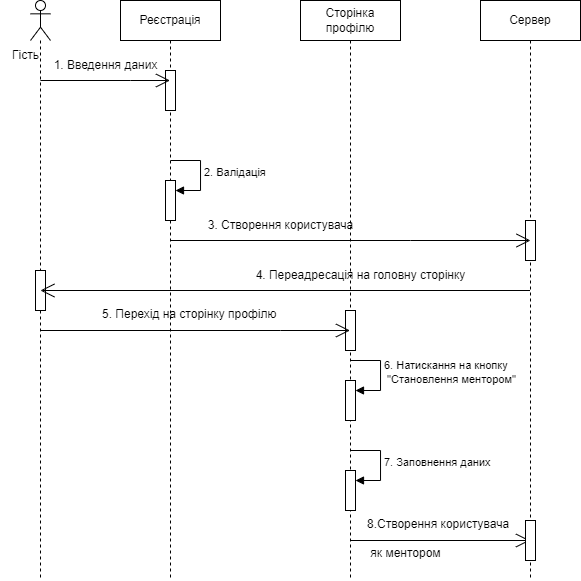

The diagram above was exported from draw.io. Its source (the exported page's mxGraphModel, read from the mxfile embedded in the PNG):
<mxGraphModel dx="819" dy="422" grid="1" gridSize="10" guides="1" tooltips="1" connect="1" arrows="1" fold="1" page="1" pageScale="1" pageWidth="850" pageHeight="1100" math="0" shadow="0">
  <root>
    <mxCell id="0" />
    <mxCell id="1" parent="0" />
    <mxCell id="hHpwCDdiArrs0bl6PDeu-2" value="Реєстрація" style="shape=umlLifeline;perimeter=lifelinePerimeter;whiteSpace=wrap;html=1;container=1;dropTarget=0;collapsible=0;recursiveResize=0;outlineConnect=0;portConstraint=eastwest;newEdgeStyle={&quot;edgeStyle&quot;:&quot;elbowEdgeStyle&quot;,&quot;elbow&quot;:&quot;vertical&quot;,&quot;curved&quot;:0,&quot;rounded&quot;:0};" vertex="1" parent="1">
      <mxGeometry x="180" y="100" width="100" height="580" as="geometry" />
    </mxCell>
    <mxCell id="hHpwCDdiArrs0bl6PDeu-6" value="" style="html=1;points=[];perimeter=orthogonalPerimeter;outlineConnect=0;targetShapes=umlLifeline;portConstraint=eastwest;newEdgeStyle={&quot;edgeStyle&quot;:&quot;elbowEdgeStyle&quot;,&quot;elbow&quot;:&quot;vertical&quot;,&quot;curved&quot;:0,&quot;rounded&quot;:0};" vertex="1" parent="hHpwCDdiArrs0bl6PDeu-2">
      <mxGeometry x="45" y="70" width="10" height="40" as="geometry" />
    </mxCell>
    <mxCell id="hHpwCDdiArrs0bl6PDeu-14" value="" style="html=1;points=[];perimeter=orthogonalPerimeter;outlineConnect=0;targetShapes=umlLifeline;portConstraint=eastwest;newEdgeStyle={&quot;edgeStyle&quot;:&quot;elbowEdgeStyle&quot;,&quot;elbow&quot;:&quot;vertical&quot;,&quot;curved&quot;:0,&quot;rounded&quot;:0};" vertex="1" parent="hHpwCDdiArrs0bl6PDeu-2">
      <mxGeometry x="45" y="180" width="10" height="40" as="geometry" />
    </mxCell>
    <mxCell id="hHpwCDdiArrs0bl6PDeu-15" value="2. Валідація" style="html=1;align=left;spacingLeft=2;endArrow=block;rounded=0;edgeStyle=orthogonalEdgeStyle;curved=0;rounded=0;" edge="1" target="hHpwCDdiArrs0bl6PDeu-14" parent="hHpwCDdiArrs0bl6PDeu-2">
      <mxGeometry relative="1" as="geometry">
        <mxPoint x="50" y="160" as="sourcePoint" />
        <Array as="points">
          <mxPoint x="80" y="190" />
        </Array>
      </mxGeometry>
    </mxCell>
    <mxCell id="hHpwCDdiArrs0bl6PDeu-3" value="Сторінка профілю" style="shape=umlLifeline;perimeter=lifelinePerimeter;whiteSpace=wrap;html=1;container=1;dropTarget=0;collapsible=0;recursiveResize=0;outlineConnect=0;portConstraint=eastwest;newEdgeStyle={&quot;edgeStyle&quot;:&quot;elbowEdgeStyle&quot;,&quot;elbow&quot;:&quot;vertical&quot;,&quot;curved&quot;:0,&quot;rounded&quot;:0};" vertex="1" parent="1">
      <mxGeometry x="360" y="100" width="100" height="580" as="geometry" />
    </mxCell>
    <mxCell id="hHpwCDdiArrs0bl6PDeu-38" value="" style="html=1;points=[];perimeter=orthogonalPerimeter;outlineConnect=0;targetShapes=umlLifeline;portConstraint=eastwest;newEdgeStyle={&quot;edgeStyle&quot;:&quot;elbowEdgeStyle&quot;,&quot;elbow&quot;:&quot;vertical&quot;,&quot;curved&quot;:0,&quot;rounded&quot;:0};" vertex="1" parent="hHpwCDdiArrs0bl6PDeu-3">
      <mxGeometry x="45" y="380" width="10" height="40" as="geometry" />
    </mxCell>
    <mxCell id="hHpwCDdiArrs0bl6PDeu-39" value="6. Натискання на кнопку&lt;br style=&quot;border-color: var(--border-color);&quot;&gt;&amp;nbsp;&quot;Становлення ментором&quot;" style="html=1;align=left;spacingLeft=2;endArrow=block;rounded=0;edgeStyle=orthogonalEdgeStyle;curved=0;rounded=0;" edge="1" target="hHpwCDdiArrs0bl6PDeu-38" parent="hHpwCDdiArrs0bl6PDeu-3">
      <mxGeometry relative="1" as="geometry">
        <mxPoint x="50" y="360" as="sourcePoint" />
        <Array as="points">
          <mxPoint x="80" y="390" />
        </Array>
      </mxGeometry>
    </mxCell>
    <mxCell id="hHpwCDdiArrs0bl6PDeu-40" value="" style="html=1;points=[];perimeter=orthogonalPerimeter;outlineConnect=0;targetShapes=umlLifeline;portConstraint=eastwest;newEdgeStyle={&quot;edgeStyle&quot;:&quot;elbowEdgeStyle&quot;,&quot;elbow&quot;:&quot;vertical&quot;,&quot;curved&quot;:0,&quot;rounded&quot;:0};" vertex="1" parent="hHpwCDdiArrs0bl6PDeu-3">
      <mxGeometry x="45" y="470" width="10" height="40" as="geometry" />
    </mxCell>
    <mxCell id="hHpwCDdiArrs0bl6PDeu-41" value="7. Заповнення даних" style="html=1;align=left;spacingLeft=2;endArrow=block;rounded=0;edgeStyle=orthogonalEdgeStyle;curved=0;rounded=0;" edge="1" target="hHpwCDdiArrs0bl6PDeu-40" parent="hHpwCDdiArrs0bl6PDeu-3">
      <mxGeometry relative="1" as="geometry">
        <mxPoint x="50" y="450" as="sourcePoint" />
        <Array as="points">
          <mxPoint x="80" y="480" />
        </Array>
      </mxGeometry>
    </mxCell>
    <mxCell id="hHpwCDdiArrs0bl6PDeu-45" value="" style="html=1;points=[];perimeter=orthogonalPerimeter;outlineConnect=0;targetShapes=umlLifeline;portConstraint=eastwest;newEdgeStyle={&quot;edgeStyle&quot;:&quot;elbowEdgeStyle&quot;,&quot;elbow&quot;:&quot;vertical&quot;,&quot;curved&quot;:0,&quot;rounded&quot;:0};" vertex="1" parent="hHpwCDdiArrs0bl6PDeu-3">
      <mxGeometry x="45" y="310" width="10" height="40" as="geometry" />
    </mxCell>
    <mxCell id="hHpwCDdiArrs0bl6PDeu-5" value="" style="shape=umlLifeline;perimeter=lifelinePerimeter;whiteSpace=wrap;html=1;container=1;dropTarget=0;collapsible=0;recursiveResize=0;outlineConnect=0;portConstraint=eastwest;newEdgeStyle={&quot;edgeStyle&quot;:&quot;elbowEdgeStyle&quot;,&quot;elbow&quot;:&quot;vertical&quot;,&quot;curved&quot;:0,&quot;rounded&quot;:0};participant=umlActor;" vertex="1" parent="1">
      <mxGeometry x="90" y="100" width="20" height="580" as="geometry" />
    </mxCell>
    <mxCell id="hHpwCDdiArrs0bl6PDeu-44" value="" style="html=1;points=[];perimeter=orthogonalPerimeter;outlineConnect=0;targetShapes=umlLifeline;portConstraint=eastwest;newEdgeStyle={&quot;edgeStyle&quot;:&quot;elbowEdgeStyle&quot;,&quot;elbow&quot;:&quot;vertical&quot;,&quot;curved&quot;:0,&quot;rounded&quot;:0};" vertex="1" parent="hHpwCDdiArrs0bl6PDeu-5">
      <mxGeometry x="5" y="270" width="10" height="40" as="geometry" />
    </mxCell>
    <mxCell id="hHpwCDdiArrs0bl6PDeu-9" value="Сервер" style="shape=umlLifeline;perimeter=lifelinePerimeter;whiteSpace=wrap;html=1;container=1;dropTarget=0;collapsible=0;recursiveResize=0;outlineConnect=0;portConstraint=eastwest;newEdgeStyle={&quot;edgeStyle&quot;:&quot;elbowEdgeStyle&quot;,&quot;elbow&quot;:&quot;vertical&quot;,&quot;curved&quot;:0,&quot;rounded&quot;:0};" vertex="1" parent="1">
      <mxGeometry x="540" y="100" width="100" height="580" as="geometry" />
    </mxCell>
    <mxCell id="hHpwCDdiArrs0bl6PDeu-43" value="" style="html=1;points=[];perimeter=orthogonalPerimeter;outlineConnect=0;targetShapes=umlLifeline;portConstraint=eastwest;newEdgeStyle={&quot;edgeStyle&quot;:&quot;elbowEdgeStyle&quot;,&quot;elbow&quot;:&quot;vertical&quot;,&quot;curved&quot;:0,&quot;rounded&quot;:0};" vertex="1" parent="hHpwCDdiArrs0bl6PDeu-9">
      <mxGeometry x="45" y="220" width="10" height="40" as="geometry" />
    </mxCell>
    <mxCell id="hHpwCDdiArrs0bl6PDeu-22" value="Гiсть" style="text;html=1;align=center;verticalAlign=middle;resizable=0;points=[];autosize=1;strokeColor=none;fillColor=none;" vertex="1" parent="1">
      <mxGeometry x="60" y="140" width="50" height="30" as="geometry" />
    </mxCell>
    <mxCell id="hHpwCDdiArrs0bl6PDeu-23" value="" style="endArrow=open;endFill=1;endSize=12;html=1;rounded=0;" edge="1" parent="1" source="hHpwCDdiArrs0bl6PDeu-5" target="hHpwCDdiArrs0bl6PDeu-3">
      <mxGeometry width="160" relative="1" as="geometry">
        <mxPoint x="190" y="520" as="sourcePoint" />
        <mxPoint x="350" y="520" as="targetPoint" />
        <Array as="points">
          <mxPoint x="340" y="430" />
        </Array>
      </mxGeometry>
    </mxCell>
    <mxCell id="hHpwCDdiArrs0bl6PDeu-24" value="5. Перехід на сторінку профілю" style="text;whiteSpace=wrap;html=1;" vertex="1" parent="1">
      <mxGeometry x="160" y="400" width="190" height="40" as="geometry" />
    </mxCell>
    <mxCell id="hHpwCDdiArrs0bl6PDeu-29" value="" style="endArrow=open;endFill=1;endSize=12;html=1;rounded=0;startArrow=none;" edge="1" parent="1" source="hHpwCDdiArrs0bl6PDeu-46" target="hHpwCDdiArrs0bl6PDeu-9">
      <mxGeometry width="160" relative="1" as="geometry">
        <mxPoint x="480" y="750" as="sourcePoint" />
        <mxPoint x="640" y="750" as="targetPoint" />
        <Array as="points">
          <mxPoint x="540" y="640" />
        </Array>
      </mxGeometry>
    </mxCell>
    <mxCell id="hHpwCDdiArrs0bl6PDeu-30" value="8.Створення користувача&lt;br&gt;&lt;br&gt;&amp;nbsp;як ментором" style="text;whiteSpace=wrap;html=1;" vertex="1" parent="1">
      <mxGeometry x="425" y="610" width="150" height="40" as="geometry" />
    </mxCell>
    <mxCell id="hHpwCDdiArrs0bl6PDeu-31" value="" style="endArrow=open;endFill=1;endSize=12;html=1;rounded=0;" edge="1" parent="1" source="hHpwCDdiArrs0bl6PDeu-9" target="hHpwCDdiArrs0bl6PDeu-5">
      <mxGeometry width="160" relative="1" as="geometry">
        <mxPoint x="690" y="410" as="sourcePoint" />
        <mxPoint x="850" y="410" as="targetPoint" />
      </mxGeometry>
    </mxCell>
    <mxCell id="hHpwCDdiArrs0bl6PDeu-33" value="4. Переадресація на головну сторінку" style="text;html=1;align=center;verticalAlign=middle;resizable=0;points=[];autosize=1;strokeColor=none;fillColor=none;" vertex="1" parent="1">
      <mxGeometry x="305" y="360" width="230" height="30" as="geometry" />
    </mxCell>
    <mxCell id="hHpwCDdiArrs0bl6PDeu-34" value="" style="endArrow=open;endFill=1;endSize=12;html=1;rounded=0;" edge="1" parent="1" source="hHpwCDdiArrs0bl6PDeu-5" target="hHpwCDdiArrs0bl6PDeu-2">
      <mxGeometry width="160" relative="1" as="geometry">
        <mxPoint x="160" y="190" as="sourcePoint" />
        <mxPoint x="200" y="180" as="targetPoint" />
        <Array as="points">
          <mxPoint x="190" y="180" />
        </Array>
      </mxGeometry>
    </mxCell>
    <mxCell id="hHpwCDdiArrs0bl6PDeu-35" value="1. Введення даних" style="text;html=1;align=center;verticalAlign=middle;resizable=0;points=[];autosize=1;strokeColor=none;fillColor=none;" vertex="1" parent="1">
      <mxGeometry x="100" y="150" width="130" height="30" as="geometry" />
    </mxCell>
    <mxCell id="hHpwCDdiArrs0bl6PDeu-36" value="" style="endArrow=open;endFill=1;endSize=12;html=1;rounded=0;" edge="1" parent="1" source="hHpwCDdiArrs0bl6PDeu-2">
      <mxGeometry width="160" relative="1" as="geometry">
        <mxPoint x="590" y="320" as="sourcePoint" />
        <mxPoint x="590" y="340" as="targetPoint" />
        <Array as="points">
          <mxPoint x="470" y="340" />
        </Array>
      </mxGeometry>
    </mxCell>
    <mxCell id="hHpwCDdiArrs0bl6PDeu-37" value="3. Створення користувача" style="text;html=1;align=center;verticalAlign=middle;resizable=0;points=[];autosize=1;strokeColor=none;fillColor=none;" vertex="1" parent="1">
      <mxGeometry x="255" y="310" width="170" height="30" as="geometry" />
    </mxCell>
    <mxCell id="hHpwCDdiArrs0bl6PDeu-48" value="" style="endArrow=none;endFill=1;endSize=12;html=1;rounded=0;" edge="1" parent="1" source="hHpwCDdiArrs0bl6PDeu-3" target="hHpwCDdiArrs0bl6PDeu-46">
      <mxGeometry width="160" relative="1" as="geometry">
        <mxPoint x="410" y="640" as="sourcePoint" />
        <mxPoint x="590" y="640" as="targetPoint" />
        <Array as="points">
          <mxPoint x="570" y="640" />
        </Array>
      </mxGeometry>
    </mxCell>
    <mxCell id="hHpwCDdiArrs0bl6PDeu-46" value="" style="html=1;points=[];perimeter=orthogonalPerimeter;outlineConnect=0;targetShapes=umlLifeline;portConstraint=eastwest;newEdgeStyle={&quot;edgeStyle&quot;:&quot;elbowEdgeStyle&quot;,&quot;elbow&quot;:&quot;vertical&quot;,&quot;curved&quot;:0,&quot;rounded&quot;:0};" vertex="1" parent="1">
      <mxGeometry x="585" y="620" width="10" height="40" as="geometry" />
    </mxCell>
  </root>
</mxGraphModel>